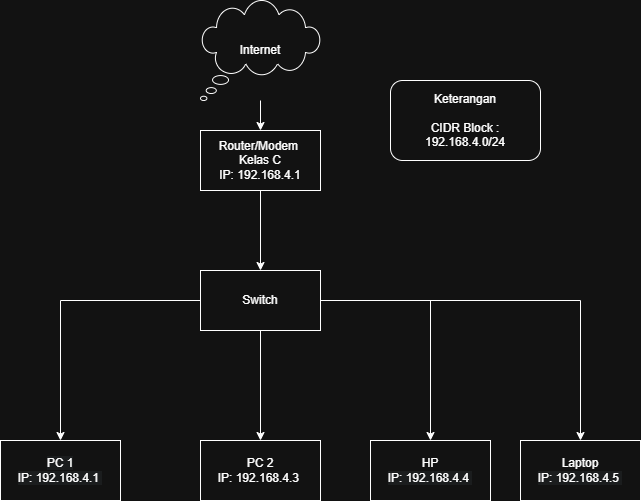

The diagram above was exported from draw.io. Its source (the exported page's mxGraphModel, read from the mxfile embedded in the PNG):
<mxGraphModel dx="1288" dy="783" grid="1" gridSize="10" guides="1" tooltips="1" connect="1" arrows="1" fold="1" page="1" pageScale="1" pageWidth="850" pageHeight="1100" math="0" shadow="0">
  <root>
    <mxCell id="0" />
    <mxCell id="1" parent="0" />
    <mxCell id="7szogBxBTKN_Kn1AAabX-11" edge="1" parent="1" source="7szogBxBTKN_Kn1AAabX-8" style="edgeStyle=orthogonalEdgeStyle;rounded=0;orthogonalLoop=1;jettySize=auto;html=1;" target="7szogBxBTKN_Kn1AAabX-12">
      <mxGeometry relative="1" as="geometry">
        <mxPoint x="260" y="220" as="targetPoint" />
      </mxGeometry>
    </mxCell>
    <mxCell id="7szogBxBTKN_Kn1AAabX-8" parent="1" style="whiteSpace=wrap;html=1;shape=mxgraph.basic.cloud_callout" value="Internet" vertex="1">
      <mxGeometry height="100" width="120" x="270" y="60" as="geometry" />
    </mxCell>
    <mxCell id="7szogBxBTKN_Kn1AAabX-13" edge="1" parent="1" source="7szogBxBTKN_Kn1AAabX-12" style="edgeStyle=orthogonalEdgeStyle;rounded=0;orthogonalLoop=1;jettySize=auto;html=1;" target="7szogBxBTKN_Kn1AAabX-14">
      <mxGeometry relative="1" as="geometry">
        <mxPoint x="470" y="220" as="targetPoint" />
      </mxGeometry>
    </mxCell>
    <mxCell id="7szogBxBTKN_Kn1AAabX-12" parent="1" style="rounded=0;whiteSpace=wrap;html=1;" value="Router/Modem&amp;nbsp;&lt;div&gt;Kelas C&lt;br&gt;&lt;div&gt;IP: 192.168.4.1&lt;/div&gt;&lt;/div&gt;" vertex="1">
      <mxGeometry height="60" width="120" x="270" y="190" as="geometry" />
    </mxCell>
    <mxCell id="7szogBxBTKN_Kn1AAabX-15" edge="1" parent="1" source="7szogBxBTKN_Kn1AAabX-14" style="edgeStyle=orthogonalEdgeStyle;rounded=0;orthogonalLoop=1;jettySize=auto;html=1;" target="7szogBxBTKN_Kn1AAabX-16">
      <mxGeometry relative="1" as="geometry">
        <mxPoint x="650" y="220" as="targetPoint" />
      </mxGeometry>
    </mxCell>
    <mxCell id="7szogBxBTKN_Kn1AAabX-26" edge="1" parent="1" source="7szogBxBTKN_Kn1AAabX-14" style="edgeStyle=orthogonalEdgeStyle;rounded=0;orthogonalLoop=1;jettySize=auto;html=1;" target="7szogBxBTKN_Kn1AAabX-29">
      <mxGeometry relative="1" as="geometry">
        <mxPoint x="130" y="480" as="targetPoint" />
      </mxGeometry>
    </mxCell>
    <mxCell id="7szogBxBTKN_Kn1AAabX-27" edge="1" parent="1" source="7szogBxBTKN_Kn1AAabX-14" style="edgeStyle=orthogonalEdgeStyle;rounded=0;orthogonalLoop=1;jettySize=auto;html=1;" target="7szogBxBTKN_Kn1AAabX-30">
      <mxGeometry relative="1" as="geometry">
        <mxPoint x="440" y="490" as="targetPoint" />
      </mxGeometry>
    </mxCell>
    <mxCell id="7szogBxBTKN_Kn1AAabX-28" edge="1" parent="1" source="7szogBxBTKN_Kn1AAabX-14" style="edgeStyle=orthogonalEdgeStyle;rounded=0;orthogonalLoop=1;jettySize=auto;html=1;" target="7szogBxBTKN_Kn1AAabX-31">
      <mxGeometry relative="1" as="geometry">
        <mxPoint x="590" y="500" as="targetPoint" />
      </mxGeometry>
    </mxCell>
    <mxCell id="7szogBxBTKN_Kn1AAabX-14" parent="1" style="rounded=0;whiteSpace=wrap;html=1;" value="Switch" vertex="1">
      <mxGeometry height="60" width="120" x="270" y="330" as="geometry" />
    </mxCell>
    <mxCell id="7szogBxBTKN_Kn1AAabX-16" parent="1" style="rounded=0;whiteSpace=wrap;html=1;" value="PC 2&lt;div&gt;&lt;span style=&quot;background-color: transparent; color: light-dark(rgb(0, 0, 0), rgb(255, 255, 255));&quot;&gt;IP: 192.168.4.3&lt;/span&gt;&lt;span style=&quot;background-color: transparent; color: light-dark(rgb(0, 0, 0), rgb(255, 255, 255));&quot;&gt;&amp;nbsp;&lt;/span&gt;&lt;/div&gt;" vertex="1">
      <mxGeometry height="60" width="120" x="270" y="500" as="geometry" />
    </mxCell>
    <mxCell id="7szogBxBTKN_Kn1AAabX-29" parent="1" style="rounded=0;whiteSpace=wrap;html=1;" value="&lt;br&gt;&lt;span style=&quot;color: rgb(255, 255, 255); font-family: Helvetica; font-size: 12px; font-style: normal; font-variant-ligatures: normal; font-variant-caps: normal; font-weight: 400; letter-spacing: normal; orphans: 2; text-align: center; text-indent: 0px; text-transform: none; widows: 2; word-spacing: 0px; -webkit-text-stroke-width: 0px; white-space: normal; background-color: rgb(27, 29, 30); text-decoration-thickness: initial; text-decoration-style: initial; text-decoration-color: initial; display: inline !important; float: none;&quot;&gt;PC 1&lt;/span&gt;&lt;div style=&quot;forced-color-adjust: none; box-shadow: none !important; color: rgb(255, 255, 255); font-family: Helvetica; font-size: 12px; font-style: normal; font-variant-ligatures: normal; font-variant-caps: normal; font-weight: 400; letter-spacing: normal; orphans: 2; text-align: center; text-indent: 0px; text-transform: none; widows: 2; word-spacing: 0px; -webkit-text-stroke-width: 0px; white-space: normal; background-color: rgb(27, 29, 30); text-decoration-thickness: initial; text-decoration-style: initial; text-decoration-color: initial;&quot;&gt;&lt;span style=&quot;forced-color-adjust: none; box-shadow: none !important; background-color: transparent; color: light-dark(rgb(0, 0, 0), rgb(255, 255, 255));&quot;&gt;IP: 192.168.4.1&lt;/span&gt;&lt;span style=&quot;forced-color-adjust: none; box-shadow: none !important; background-color: transparent; color: light-dark(rgb(0, 0, 0), rgb(255, 255, 255));&quot;&gt;&amp;nbsp;&lt;/span&gt;&lt;/div&gt;&lt;div&gt;&lt;br&gt;&lt;/div&gt;" vertex="1">
      <mxGeometry height="60" width="120" x="70" y="500" as="geometry" />
    </mxCell>
    <mxCell id="7szogBxBTKN_Kn1AAabX-30" parent="1" style="rounded=0;whiteSpace=wrap;html=1;" value="&lt;br&gt;HP&lt;br&gt;&lt;div style=&quot;forced-color-adjust: none; box-shadow: none !important; color: rgb(255, 255, 255); font-family: Helvetica; font-size: 12px; font-style: normal; font-variant-ligatures: normal; font-variant-caps: normal; font-weight: 400; letter-spacing: normal; orphans: 2; text-align: center; text-indent: 0px; text-transform: none; widows: 2; word-spacing: 0px; -webkit-text-stroke-width: 0px; white-space: normal; background-color: rgb(27, 29, 30); text-decoration-thickness: initial; text-decoration-style: initial; text-decoration-color: initial;&quot;&gt;&lt;span style=&quot;forced-color-adjust: none; box-shadow: none !important; background-color: transparent; color: light-dark(rgb(0, 0, 0), rgb(255, 255, 255));&quot;&gt;IP: 192.168.4.4&lt;/span&gt;&lt;span style=&quot;forced-color-adjust: none; box-shadow: none !important; background-color: transparent; color: light-dark(rgb(0, 0, 0), rgb(255, 255, 255));&quot;&gt;&amp;nbsp;&lt;/span&gt;&lt;/div&gt;&lt;div&gt;&lt;br&gt;&lt;/div&gt;" vertex="1">
      <mxGeometry height="60" width="120" x="440" y="500" as="geometry" />
    </mxCell>
    <mxCell id="7szogBxBTKN_Kn1AAabX-31" parent="1" style="rounded=0;whiteSpace=wrap;html=1;" value="&lt;br&gt;Laptop&lt;br&gt;&lt;div style=&quot;color: rgb(255, 255, 255); background-color: rgb(27, 29, 30);&quot;&gt;&lt;span style=&quot;background-color: transparent; color: light-dark(rgb(0, 0, 0), rgb(255, 255, 255));&quot;&gt;IP: 192.168.4.5&lt;/span&gt;&lt;span style=&quot;background-color: transparent; color: light-dark(rgb(0, 0, 0), rgb(255, 255, 255));&quot;&gt;&amp;nbsp;&lt;/span&gt;&lt;/div&gt;&lt;div&gt;&lt;br&gt;&lt;/div&gt;" vertex="1">
      <mxGeometry height="60" width="120" x="590" y="500" as="geometry" />
    </mxCell>
    <mxCell id="7szogBxBTKN_Kn1AAabX-32" parent="1" style="rounded=1;whiteSpace=wrap;html=1;" value="Keterangan&lt;div&gt;&lt;br&gt;CIDR Block : 192.168.4.0/24&lt;/div&gt;" vertex="1">
      <mxGeometry height="80" width="150" x="460" y="140" as="geometry" />
    </mxCell>
  </root>
</mxGraphModel>